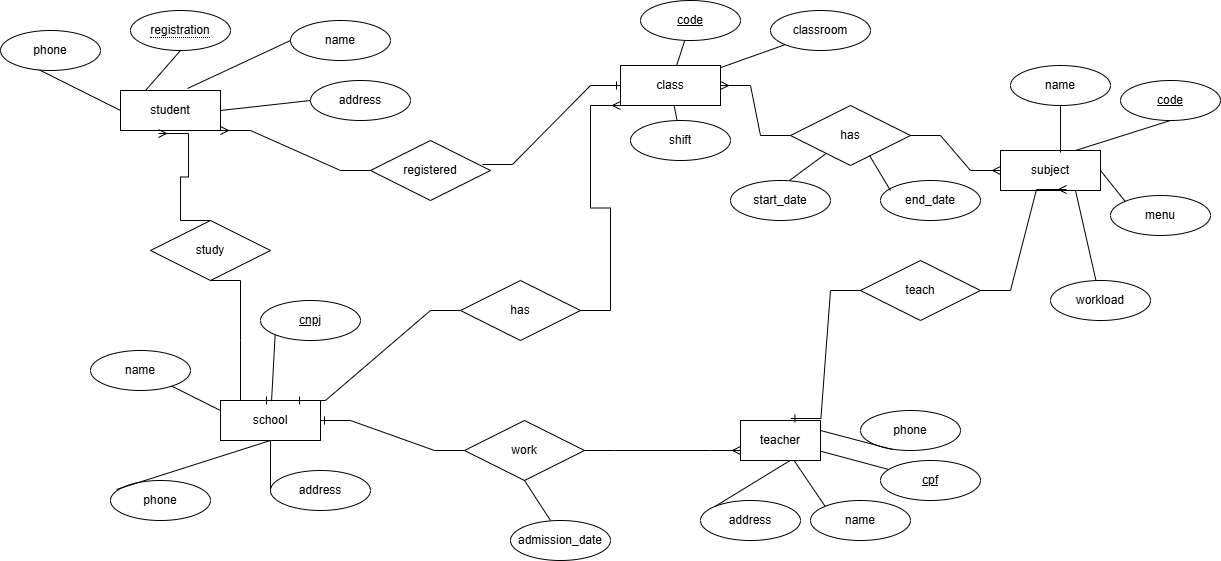

The diagram above was exported from draw.io. Its source (the exported page's mxGraphModel, read from the mxfile embedded in the PNG):
<mxGraphModel dx="1699" dy="473" grid="1" gridSize="10" guides="1" tooltips="1" connect="1" arrows="1" fold="1" page="1" pageScale="1" pageWidth="827" pageHeight="1169" math="0" shadow="0">
  <root>
    <mxCell id="0" />
    <mxCell id="1" parent="0" />
    <mxCell id="6X9cvztOLwOcS7roIbdZ-2" parent="1" style="whiteSpace=wrap;html=1;align=center;" value="student" vertex="1">
      <mxGeometry height="40" width="100" x="10" y="100" as="geometry" />
    </mxCell>
    <mxCell id="6X9cvztOLwOcS7roIbdZ-7" edge="1" parent="1" source="6X9cvztOLwOcS7roIbdZ-3" style="rounded=0;orthogonalLoop=1;jettySize=auto;html=1;exitX=0.5;exitY=1;exitDx=0;exitDy=0;entryX=0.25;entryY=0;entryDx=0;entryDy=0;endArrow=none;endFill=0;" target="6X9cvztOLwOcS7roIbdZ-2">
      <mxGeometry relative="1" as="geometry" />
    </mxCell>
    <mxCell id="6X9cvztOLwOcS7roIbdZ-3" parent="1" style="ellipse;whiteSpace=wrap;html=1;align=center;" value="&lt;span style=&quot;border-bottom: 1px dotted&quot;&gt;registration&lt;/span&gt;" vertex="1">
      <mxGeometry height="40" width="100" x="20" y="20" as="geometry" />
    </mxCell>
    <mxCell id="6X9cvztOLwOcS7roIbdZ-4" parent="1" style="ellipse;whiteSpace=wrap;html=1;align=center;" value="name" vertex="1">
      <mxGeometry height="40" width="100" x="180" y="30" as="geometry" />
    </mxCell>
    <mxCell id="6X9cvztOLwOcS7roIbdZ-9" edge="1" parent="1" source="6X9cvztOLwOcS7roIbdZ-5" style="rounded=0;orthogonalLoop=1;jettySize=auto;html=1;exitX=0;exitY=0.5;exitDx=0;exitDy=0;entryX=1;entryY=0.5;entryDx=0;entryDy=0;endArrow=none;endFill=0;" target="6X9cvztOLwOcS7roIbdZ-2">
      <mxGeometry relative="1" as="geometry" />
    </mxCell>
    <mxCell id="6X9cvztOLwOcS7roIbdZ-5" parent="1" style="ellipse;whiteSpace=wrap;html=1;align=center;" value="address" vertex="1">
      <mxGeometry height="40" width="100" x="200" y="90" as="geometry" />
    </mxCell>
    <mxCell id="6X9cvztOLwOcS7roIbdZ-10" edge="1" parent="1" source="6X9cvztOLwOcS7roIbdZ-6" style="rounded=0;orthogonalLoop=1;jettySize=auto;html=1;exitX=0;exitY=0.5;exitDx=0;exitDy=0;entryX=0;entryY=0.5;entryDx=0;entryDy=0;endArrow=none;endFill=0;" target="6X9cvztOLwOcS7roIbdZ-2">
      <mxGeometry relative="1" as="geometry" />
    </mxCell>
    <mxCell id="6X9cvztOLwOcS7roIbdZ-6" parent="1" style="ellipse;whiteSpace=wrap;html=1;align=center;" value="phone" vertex="1">
      <mxGeometry height="40" width="100" x="-110" y="40" as="geometry" />
    </mxCell>
    <mxCell id="6X9cvztOLwOcS7roIbdZ-8" edge="1" parent="1" source="6X9cvztOLwOcS7roIbdZ-4" style="rounded=0;orthogonalLoop=1;jettySize=auto;html=1;exitX=0;exitY=0.5;exitDx=0;exitDy=0;entryX=0.67;entryY=-0.05;entryDx=0;entryDy=0;entryPerimeter=0;endArrow=none;endFill=0;" target="6X9cvztOLwOcS7roIbdZ-2">
      <mxGeometry relative="1" as="geometry" />
    </mxCell>
    <mxCell id="6X9cvztOLwOcS7roIbdZ-11" parent="1" style="whiteSpace=wrap;html=1;align=center;" value="school" vertex="1">
      <mxGeometry height="40" width="100" x="110" y="410" as="geometry" />
    </mxCell>
    <mxCell id="6X9cvztOLwOcS7roIbdZ-14" parent="1" style="ellipse;whiteSpace=wrap;html=1;align=center;fontStyle=4;" value="cnpj" vertex="1">
      <mxGeometry height="40" width="100" x="150" y="310" as="geometry" />
    </mxCell>
    <mxCell id="6X9cvztOLwOcS7roIbdZ-15" parent="1" style="ellipse;whiteSpace=wrap;html=1;align=center;" value="name" vertex="1">
      <mxGeometry height="40" width="100" x="-20" y="360" as="geometry" />
    </mxCell>
    <mxCell id="6X9cvztOLwOcS7roIbdZ-16" parent="1" style="ellipse;whiteSpace=wrap;html=1;align=center;" value="address" vertex="1">
      <mxGeometry height="40" width="100" x="160" y="480" as="geometry" />
    </mxCell>
    <mxCell id="6X9cvztOLwOcS7roIbdZ-17" edge="1" parent="1" source="6X9cvztOLwOcS7roIbdZ-11" style="endArrow=none;html=1;rounded=0;entryX=0;entryY=1;entryDx=0;entryDy=0;" target="6X9cvztOLwOcS7roIbdZ-14" value="">
      <mxGeometry relative="1" as="geometry">
        <mxPoint x="170" y="350" as="sourcePoint" />
        <mxPoint x="330" y="350" as="targetPoint" />
      </mxGeometry>
    </mxCell>
    <mxCell id="6X9cvztOLwOcS7roIbdZ-18" edge="1" parent="1" source="6X9cvztOLwOcS7roIbdZ-15" style="endArrow=none;html=1;rounded=0;entryX=0;entryY=0.25;entryDx=0;entryDy=0;" target="6X9cvztOLwOcS7roIbdZ-11" value="">
      <mxGeometry relative="1" as="geometry">
        <mxPoint x="170" y="350" as="sourcePoint" />
        <mxPoint x="330" y="350" as="targetPoint" />
      </mxGeometry>
    </mxCell>
    <mxCell id="6X9cvztOLwOcS7roIbdZ-19" edge="1" parent="1" source="6X9cvztOLwOcS7roIbdZ-16" style="endArrow=none;html=1;rounded=0;exitX=0;exitY=0.5;exitDx=0;exitDy=0;" target="6X9cvztOLwOcS7roIbdZ-11" value="">
      <mxGeometry relative="1" as="geometry">
        <mxPoint x="170" y="350" as="sourcePoint" />
        <mxPoint x="330" y="350" as="targetPoint" />
      </mxGeometry>
    </mxCell>
    <mxCell id="6X9cvztOLwOcS7roIbdZ-20" parent="1" style="ellipse;whiteSpace=wrap;html=1;align=center;" value="phone" vertex="1">
      <mxGeometry height="40" width="100" y="490" as="geometry" />
    </mxCell>
    <mxCell id="6X9cvztOLwOcS7roIbdZ-21" edge="1" parent="1" source="6X9cvztOLwOcS7roIbdZ-11" style="endArrow=none;html=1;rounded=0;exitX=0.5;exitY=1;exitDx=0;exitDy=0;entryX=0.06;entryY=0.225;entryDx=0;entryDy=0;entryPerimeter=0;" target="6X9cvztOLwOcS7roIbdZ-20" value="">
      <mxGeometry relative="1" as="geometry">
        <mxPoint x="170" y="350" as="sourcePoint" />
        <mxPoint x="330" y="350" as="targetPoint" />
      </mxGeometry>
    </mxCell>
    <mxCell id="6X9cvztOLwOcS7roIbdZ-22" parent="1" style="whiteSpace=wrap;html=1;align=center;" value="class" vertex="1">
      <mxGeometry height="40" width="100" x="510" y="75" as="geometry" />
    </mxCell>
    <mxCell id="6X9cvztOLwOcS7roIbdZ-23" parent="1" style="ellipse;whiteSpace=wrap;html=1;align=center;" value="classroom" vertex="1">
      <mxGeometry height="40" width="100" x="660" y="20" as="geometry" />
    </mxCell>
    <mxCell id="6X9cvztOLwOcS7roIbdZ-24" parent="1" style="ellipse;whiteSpace=wrap;html=1;align=center;fontStyle=4;" value="code" vertex="1">
      <mxGeometry height="40" width="100" x="530" y="10" as="geometry" />
    </mxCell>
    <mxCell id="6X9cvztOLwOcS7roIbdZ-25" parent="1" style="ellipse;whiteSpace=wrap;html=1;align=center;" value="shift" vertex="1">
      <mxGeometry height="40" width="100" x="520" y="130" as="geometry" />
    </mxCell>
    <mxCell id="6X9cvztOLwOcS7roIbdZ-26" edge="1" parent="1" source="6X9cvztOLwOcS7roIbdZ-24" style="endArrow=none;html=1;rounded=0;" target="6X9cvztOLwOcS7roIbdZ-22" value="">
      <mxGeometry relative="1" as="geometry">
        <mxPoint x="670" y="54.5" as="sourcePoint" />
        <mxPoint x="830" y="54.5" as="targetPoint" />
      </mxGeometry>
    </mxCell>
    <mxCell id="6X9cvztOLwOcS7roIbdZ-27" edge="1" parent="1" source="6X9cvztOLwOcS7roIbdZ-25" style="endArrow=none;html=1;rounded=0;" target="6X9cvztOLwOcS7roIbdZ-22" value="">
      <mxGeometry relative="1" as="geometry">
        <mxPoint x="350" y="175" as="sourcePoint" />
        <mxPoint x="510" y="175" as="targetPoint" />
      </mxGeometry>
    </mxCell>
    <mxCell id="6X9cvztOLwOcS7roIbdZ-28" edge="1" parent="1" source="6X9cvztOLwOcS7roIbdZ-23" style="endArrow=none;html=1;rounded=0;exitX=0;exitY=1;exitDx=0;exitDy=0;" target="6X9cvztOLwOcS7roIbdZ-22" value="">
      <mxGeometry relative="1" as="geometry">
        <mxPoint x="670" y="104" as="sourcePoint" />
        <mxPoint x="830" y="104" as="targetPoint" />
      </mxGeometry>
    </mxCell>
    <mxCell id="6X9cvztOLwOcS7roIbdZ-29" parent="1" style="whiteSpace=wrap;html=1;align=center;" value="subject" vertex="1">
      <mxGeometry height="40" width="100" x="890" y="160" as="geometry" />
    </mxCell>
    <mxCell id="6X9cvztOLwOcS7roIbdZ-30" parent="1" style="whiteSpace=wrap;html=1;align=center;" value="teacher" vertex="1">
      <mxGeometry height="40" width="80" x="630" y="430" as="geometry" />
    </mxCell>
    <mxCell id="6X9cvztOLwOcS7roIbdZ-31" parent="1" style="ellipse;whiteSpace=wrap;html=1;align=center;" value="name" vertex="1">
      <mxGeometry height="40" width="100" x="700" y="510" as="geometry" />
    </mxCell>
    <mxCell id="6X9cvztOLwOcS7roIbdZ-33" parent="1" style="ellipse;whiteSpace=wrap;html=1;align=center;fontStyle=4;" value="cpf" vertex="1">
      <mxGeometry height="40" width="100" x="770" y="470" as="geometry" />
    </mxCell>
    <mxCell id="6X9cvztOLwOcS7roIbdZ-34" parent="1" style="ellipse;whiteSpace=wrap;html=1;align=center;" value="address" vertex="1">
      <mxGeometry height="40" width="100" x="590" y="510" as="geometry" />
    </mxCell>
    <mxCell id="6X9cvztOLwOcS7roIbdZ-35" parent="1" style="ellipse;whiteSpace=wrap;html=1;align=center;" value="phone" vertex="1">
      <mxGeometry height="40" width="100" x="750" y="420" as="geometry" />
    </mxCell>
    <mxCell id="6X9cvztOLwOcS7roIbdZ-36" edge="1" parent="1" source="6X9cvztOLwOcS7roIbdZ-30" style="endArrow=none;html=1;rounded=0;entryX=0.32;entryY=0.975;entryDx=0;entryDy=0;entryPerimeter=0;exitX=1;exitY=0.25;exitDx=0;exitDy=0;" target="6X9cvztOLwOcS7roIbdZ-35" value="">
      <mxGeometry relative="1" as="geometry">
        <mxPoint x="480" y="420" as="sourcePoint" />
        <mxPoint x="640" y="420" as="targetPoint" />
      </mxGeometry>
    </mxCell>
    <mxCell id="6X9cvztOLwOcS7roIbdZ-37" edge="1" parent="1" source="6X9cvztOLwOcS7roIbdZ-33" style="endArrow=none;html=1;rounded=0;" target="6X9cvztOLwOcS7roIbdZ-30" value="">
      <mxGeometry relative="1" as="geometry">
        <mxPoint x="800" y="429" as="sourcePoint" />
        <mxPoint x="960" y="429" as="targetPoint" />
      </mxGeometry>
    </mxCell>
    <mxCell id="6X9cvztOLwOcS7roIbdZ-38" edge="1" parent="1" source="6X9cvztOLwOcS7roIbdZ-34" style="endArrow=none;html=1;rounded=0;exitX=0;exitY=0;exitDx=0;exitDy=0;entryX=0.62;entryY=1;entryDx=0;entryDy=0;entryPerimeter=0;" target="6X9cvztOLwOcS7roIbdZ-30" value="">
      <mxGeometry relative="1" as="geometry">
        <mxPoint x="480" y="420" as="sourcePoint" />
        <mxPoint x="640" y="420" as="targetPoint" />
      </mxGeometry>
    </mxCell>
    <mxCell id="6X9cvztOLwOcS7roIbdZ-39" edge="1" parent="1" source="6X9cvztOLwOcS7roIbdZ-30" style="endArrow=none;html=1;rounded=0;entryX=0;entryY=0;entryDx=0;entryDy=0;" target="6X9cvztOLwOcS7roIbdZ-31" value="">
      <mxGeometry relative="1" as="geometry">
        <mxPoint x="780" y="459.5" as="sourcePoint" />
        <mxPoint x="940" y="459.5" as="targetPoint" />
      </mxGeometry>
    </mxCell>
    <mxCell id="6X9cvztOLwOcS7roIbdZ-40" parent="1" style="ellipse;whiteSpace=wrap;html=1;align=center;fontStyle=4;" value="code" vertex="1">
      <mxGeometry height="40" width="100" x="1010" y="90" as="geometry" />
    </mxCell>
    <mxCell id="6X9cvztOLwOcS7roIbdZ-41" parent="1" style="ellipse;whiteSpace=wrap;html=1;align=center;" value="menu" vertex="1">
      <mxGeometry height="40" width="100" x="1000" y="205" as="geometry" />
    </mxCell>
    <mxCell id="6X9cvztOLwOcS7roIbdZ-42" parent="1" style="ellipse;whiteSpace=wrap;html=1;align=center;" value="workload" vertex="1">
      <mxGeometry height="40" width="100" x="940" y="290" as="geometry" />
    </mxCell>
    <mxCell id="giyENSiK7u_12pvY6KKv-1" parent="1" style="ellipse;whiteSpace=wrap;html=1;align=center;" value="name" vertex="1">
      <mxGeometry height="40" width="100" x="900" y="75" as="geometry" />
    </mxCell>
    <mxCell id="giyENSiK7u_12pvY6KKv-2" edge="1" parent="1" source="giyENSiK7u_12pvY6KKv-1" style="endArrow=none;html=1;rounded=0;exitX=0.5;exitY=1;exitDx=0;exitDy=0;entryX=0.6;entryY=0.05;entryDx=0;entryDy=0;entryPerimeter=0;" target="6X9cvztOLwOcS7roIbdZ-29" value="">
      <mxGeometry relative="1" as="geometry">
        <mxPoint x="800" y="160" as="sourcePoint" />
        <mxPoint x="960" y="160" as="targetPoint" />
      </mxGeometry>
    </mxCell>
    <mxCell id="giyENSiK7u_12pvY6KKv-3" edge="1" parent="1" source="6X9cvztOLwOcS7roIbdZ-29" style="endArrow=none;html=1;rounded=0;entryX=0.5;entryY=1;entryDx=0;entryDy=0;exitX=0.75;exitY=0;exitDx=0;exitDy=0;" target="6X9cvztOLwOcS7roIbdZ-40" value="">
      <mxGeometry relative="1" as="geometry">
        <mxPoint x="820" y="270" as="sourcePoint" />
        <mxPoint x="980" y="270" as="targetPoint" />
      </mxGeometry>
    </mxCell>
    <mxCell id="giyENSiK7u_12pvY6KKv-4" edge="1" parent="1" source="6X9cvztOLwOcS7roIbdZ-29" style="endArrow=none;html=1;rounded=0;exitX=0.75;exitY=1;exitDx=0;exitDy=0;" target="6X9cvztOLwOcS7roIbdZ-42" value="">
      <mxGeometry relative="1" as="geometry">
        <mxPoint x="780" y="270" as="sourcePoint" />
        <mxPoint x="940" y="270" as="targetPoint" />
      </mxGeometry>
    </mxCell>
    <mxCell id="giyENSiK7u_12pvY6KKv-5" edge="1" parent="1" source="6X9cvztOLwOcS7roIbdZ-29" style="endArrow=none;html=1;rounded=0;entryX=0;entryY=0;entryDx=0;entryDy=0;exitX=1;exitY=0.5;exitDx=0;exitDy=0;" target="6X9cvztOLwOcS7roIbdZ-41" value="">
      <mxGeometry relative="1" as="geometry">
        <mxPoint x="850" y="209.5" as="sourcePoint" />
        <mxPoint x="1010" y="209.5" as="targetPoint" />
      </mxGeometry>
    </mxCell>
    <mxCell id="giyENSiK7u_12pvY6KKv-6" parent="1" style="shape=rhombus;perimeter=rhombusPerimeter;whiteSpace=wrap;html=1;align=center;" value="study" vertex="1">
      <mxGeometry height="60" width="120" x="40" y="230" as="geometry" />
    </mxCell>
    <mxCell id="giyENSiK7u_12pvY6KKv-8" edge="1" parent="1" source="giyENSiK7u_12pvY6KKv-6" style="edgeStyle=entityRelationEdgeStyle;fontSize=12;html=1;endArrow=ERmany;rounded=0;exitX=0.5;exitY=0;exitDx=0;exitDy=0;entryX=0.38;entryY=1.075;entryDx=0;entryDy=0;entryPerimeter=0;" target="6X9cvztOLwOcS7roIbdZ-2" value="">
      <mxGeometry height="100" relative="1" width="100" as="geometry">
        <mxPoint x="250" y="380" as="sourcePoint" />
        <mxPoint x="350" y="280" as="targetPoint" />
      </mxGeometry>
    </mxCell>
    <mxCell id="giyENSiK7u_12pvY6KKv-9" parent="1" style="shape=rhombus;perimeter=rhombusPerimeter;whiteSpace=wrap;html=1;align=center;" value="registered" vertex="1">
      <mxGeometry height="60" width="120" x="260" y="150" as="geometry" />
    </mxCell>
    <mxCell id="giyENSiK7u_12pvY6KKv-10" edge="1" parent="1" source="giyENSiK7u_12pvY6KKv-6" style="edgeStyle=entityRelationEdgeStyle;fontSize=12;html=1;endArrow=ERone;endFill=1;rounded=0;exitX=0.5;exitY=1;exitDx=0;exitDy=0;entryX=0.5;entryY=0;entryDx=0;entryDy=0;" target="6X9cvztOLwOcS7roIbdZ-11" value="">
      <mxGeometry height="100" relative="1" width="100" as="geometry">
        <mxPoint x="210" y="280" as="sourcePoint" />
        <mxPoint x="310" y="180" as="targetPoint" />
      </mxGeometry>
    </mxCell>
    <mxCell id="giyENSiK7u_12pvY6KKv-11" edge="1" parent="1" source="giyENSiK7u_12pvY6KKv-9" style="edgeStyle=entityRelationEdgeStyle;fontSize=12;html=1;endArrow=ERone;endFill=1;rounded=0;exitX=0.933;exitY=0.4;exitDx=0;exitDy=0;exitPerimeter=0;entryX=0;entryY=0.5;entryDx=0;entryDy=0;" target="6X9cvztOLwOcS7roIbdZ-22" value="">
      <mxGeometry height="100" relative="1" width="100" as="geometry">
        <mxPoint x="390" y="130" as="sourcePoint" />
        <mxPoint x="490" y="30" as="targetPoint" />
      </mxGeometry>
    </mxCell>
    <mxCell id="giyENSiK7u_12pvY6KKv-12" edge="1" parent="1" source="giyENSiK7u_12pvY6KKv-9" style="edgeStyle=entityRelationEdgeStyle;fontSize=12;html=1;endArrow=ERmany;rounded=0;exitX=0;exitY=0.5;exitDx=0;exitDy=0;entryX=1;entryY=1;entryDx=0;entryDy=0;" target="6X9cvztOLwOcS7roIbdZ-2" value="">
      <mxGeometry height="100" relative="1" width="100" as="geometry">
        <mxPoint x="160" y="260" as="sourcePoint" />
        <mxPoint x="260" y="160" as="targetPoint" />
      </mxGeometry>
    </mxCell>
    <mxCell id="giyENSiK7u_12pvY6KKv-13" parent="1" style="shape=rhombus;perimeter=rhombusPerimeter;whiteSpace=wrap;html=1;align=center;" value="has" vertex="1">
      <mxGeometry height="60" width="120" x="350" y="290" as="geometry" />
    </mxCell>
    <mxCell id="giyENSiK7u_12pvY6KKv-14" edge="1" parent="1" source="giyENSiK7u_12pvY6KKv-13" style="edgeStyle=entityRelationEdgeStyle;fontSize=12;html=1;endArrow=ERmany;rounded=0;exitX=1;exitY=0.5;exitDx=0;exitDy=0;entryX=0;entryY=1;entryDx=0;entryDy=0;" target="6X9cvztOLwOcS7roIbdZ-22" value="">
      <mxGeometry height="100" relative="1" width="100" as="geometry">
        <mxPoint x="550" y="320" as="sourcePoint" />
        <mxPoint x="650" y="220" as="targetPoint" />
      </mxGeometry>
    </mxCell>
    <mxCell id="giyENSiK7u_12pvY6KKv-15" edge="1" parent="1" source="giyENSiK7u_12pvY6KKv-13" style="edgeStyle=entityRelationEdgeStyle;fontSize=12;html=1;endArrow=ERone;endFill=1;rounded=0;exitX=0;exitY=0.5;exitDx=0;exitDy=0;entryX=0.75;entryY=0;entryDx=0;entryDy=0;" target="6X9cvztOLwOcS7roIbdZ-11" value="">
      <mxGeometry height="100" relative="1" width="100" as="geometry">
        <mxPoint x="220" y="310" as="sourcePoint" />
        <mxPoint x="320" y="210" as="targetPoint" />
      </mxGeometry>
    </mxCell>
    <mxCell id="giyENSiK7u_12pvY6KKv-16" parent="1" style="shape=rhombus;perimeter=rhombusPerimeter;whiteSpace=wrap;html=1;align=center;" value="work" vertex="1">
      <mxGeometry height="60" width="120" x="354" y="430" as="geometry" />
    </mxCell>
    <mxCell id="giyENSiK7u_12pvY6KKv-17" edge="1" parent="1" source="giyENSiK7u_12pvY6KKv-16" style="edgeStyle=entityRelationEdgeStyle;fontSize=12;html=1;endArrow=ERmany;rounded=0;exitX=1;exitY=0.5;exitDx=0;exitDy=0;entryX=0;entryY=0.75;entryDx=0;entryDy=0;" target="6X9cvztOLwOcS7roIbdZ-30" value="">
      <mxGeometry height="100" relative="1" width="100" as="geometry">
        <mxPoint x="470" y="570" as="sourcePoint" />
        <mxPoint x="570" y="470" as="targetPoint" />
      </mxGeometry>
    </mxCell>
    <mxCell id="giyENSiK7u_12pvY6KKv-18" edge="1" parent="1" source="giyENSiK7u_12pvY6KKv-16" style="edgeStyle=entityRelationEdgeStyle;fontSize=12;html=1;endArrow=ERone;endFill=1;rounded=0;exitX=0;exitY=0.5;exitDx=0;exitDy=0;entryX=1;entryY=0.5;entryDx=0;entryDy=0;" target="6X9cvztOLwOcS7roIbdZ-11" value="">
      <mxGeometry height="100" relative="1" width="100" as="geometry">
        <mxPoint x="310" y="580" as="sourcePoint" />
        <mxPoint x="410" y="480" as="targetPoint" />
      </mxGeometry>
    </mxCell>
    <mxCell id="giyENSiK7u_12pvY6KKv-19" parent="1" style="ellipse;whiteSpace=wrap;html=1;align=center;" value="admission_date" vertex="1">
      <mxGeometry height="40" width="100" x="400" y="530" as="geometry" />
    </mxCell>
    <mxCell id="giyENSiK7u_12pvY6KKv-20" edge="1" parent="1" source="giyENSiK7u_12pvY6KKv-16" style="endArrow=none;html=1;rounded=0;exitX=0.5;exitY=1;exitDx=0;exitDy=0;" value="">
      <mxGeometry relative="1" as="geometry">
        <mxPoint x="280" y="530" as="sourcePoint" />
        <mxPoint x="440" y="530" as="targetPoint" />
      </mxGeometry>
    </mxCell>
    <mxCell id="giyENSiK7u_12pvY6KKv-21" parent="1" style="shape=rhombus;perimeter=rhombusPerimeter;whiteSpace=wrap;html=1;align=center;" value="teach" vertex="1">
      <mxGeometry height="60" width="120" x="750" y="270" as="geometry" />
    </mxCell>
    <mxCell id="giyENSiK7u_12pvY6KKv-22" edge="1" parent="1" source="giyENSiK7u_12pvY6KKv-21" style="edgeStyle=entityRelationEdgeStyle;fontSize=12;html=1;endArrow=ERmany;rounded=0;exitX=1;exitY=0.5;exitDx=0;exitDy=0;entryX=0.66;entryY=0.975;entryDx=0;entryDy=0;entryPerimeter=0;" target="6X9cvztOLwOcS7roIbdZ-29" value="">
      <mxGeometry height="100" relative="1" width="100" as="geometry">
        <mxPoint x="818.96" y="350" as="sourcePoint" />
        <mxPoint x="970" y="263" as="targetPoint" />
      </mxGeometry>
    </mxCell>
    <mxCell id="giyENSiK7u_12pvY6KKv-23" edge="1" parent="1" source="giyENSiK7u_12pvY6KKv-21" style="edgeStyle=entityRelationEdgeStyle;fontSize=12;html=1;endArrow=ERone;endFill=1;rounded=0;entryX=0.63;entryY=-0.05;entryDx=0;entryDy=0;entryPerimeter=0;" target="6X9cvztOLwOcS7roIbdZ-30" value="">
      <mxGeometry height="100" relative="1" width="100" as="geometry">
        <mxPoint x="630" y="320" as="sourcePoint" />
        <mxPoint x="730" y="220" as="targetPoint" />
      </mxGeometry>
    </mxCell>
    <mxCell id="giyENSiK7u_12pvY6KKv-24" parent="1" style="shape=rhombus;perimeter=rhombusPerimeter;whiteSpace=wrap;html=1;align=center;" value="has" vertex="1">
      <mxGeometry height="60" width="120" x="680" y="115" as="geometry" />
    </mxCell>
    <mxCell id="giyENSiK7u_12pvY6KKv-25" edge="1" parent="1" source="giyENSiK7u_12pvY6KKv-24" style="edgeStyle=entityRelationEdgeStyle;fontSize=12;html=1;endArrow=ERmany;rounded=0;exitX=1;exitY=0.5;exitDx=0;exitDy=0;entryX=0;entryY=0.5;entryDx=0;entryDy=0;" target="6X9cvztOLwOcS7roIbdZ-29" value="">
      <mxGeometry height="100" relative="1" width="100" as="geometry">
        <mxPoint x="720" y="280" as="sourcePoint" />
        <mxPoint x="820" y="180" as="targetPoint" />
      </mxGeometry>
    </mxCell>
    <mxCell id="giyENSiK7u_12pvY6KKv-26" edge="1" parent="1" source="giyENSiK7u_12pvY6KKv-24" style="edgeStyle=entityRelationEdgeStyle;fontSize=12;html=1;endArrow=ERmany;rounded=0;exitX=0;exitY=0.5;exitDx=0;exitDy=0;entryX=1;entryY=0.5;entryDx=0;entryDy=0;" target="6X9cvztOLwOcS7roIbdZ-22" value="">
      <mxGeometry height="100" relative="1" width="100" as="geometry">
        <mxPoint x="720" y="280" as="sourcePoint" />
        <mxPoint x="820" y="180" as="targetPoint" />
      </mxGeometry>
    </mxCell>
    <mxCell id="giyENSiK7u_12pvY6KKv-27" parent="1" style="ellipse;whiteSpace=wrap;html=1;align=center;" value="start_date" vertex="1">
      <mxGeometry height="40" width="100" x="620" y="190" as="geometry" />
    </mxCell>
    <mxCell id="giyENSiK7u_12pvY6KKv-28" edge="1" parent="1" source="giyENSiK7u_12pvY6KKv-27" style="endArrow=none;html=1;rounded=0;exitX=0.59;exitY=0;exitDx=0;exitDy=0;exitPerimeter=0;" target="giyENSiK7u_12pvY6KKv-24" value="">
      <mxGeometry relative="1" as="geometry">
        <mxPoint x="690" y="230" as="sourcePoint" />
        <mxPoint x="850" y="230" as="targetPoint" />
      </mxGeometry>
    </mxCell>
    <mxCell id="giyENSiK7u_12pvY6KKv-29" parent="1" style="ellipse;whiteSpace=wrap;html=1;align=center;" value="end_date" vertex="1">
      <mxGeometry height="40" width="100" x="770" y="190" as="geometry" />
    </mxCell>
    <mxCell id="giyENSiK7u_12pvY6KKv-30" edge="1" parent="1" source="giyENSiK7u_12pvY6KKv-24" style="endArrow=none;html=1;rounded=0;exitX=0.658;exitY=0.833;exitDx=0;exitDy=0;exitPerimeter=0;" value="">
      <mxGeometry relative="1" as="geometry">
        <mxPoint x="690" y="230" as="sourcePoint" />
        <mxPoint x="780" y="200" as="targetPoint" />
      </mxGeometry>
    </mxCell>
  </root>
</mxGraphModel>